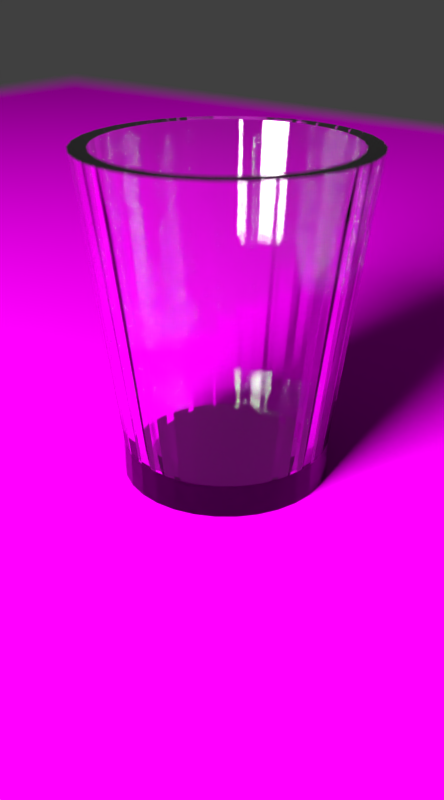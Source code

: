 # Source: Glass.blend  (saved by Blender 2.78.0; exported with 4.5.12 LTS)
import bpy
from mathutils import Matrix  # noqa: F401  (used for matrix-valued properties, if any)

bpy.ops.wm.read_factory_settings(use_empty=True)
scene = bpy.context.scene
scene.name = 'Scene'

# ---- collections
col_collection_1 = bpy.data.collections.new('Collection 1'); scene.collection.children.link(col_collection_1)

# ---- images (referenced by path relative to the original .blend; pixels are not part of the script)
import os
ASSET_DIR = os.environ.get("B2B_ASSET_DIR", "")  # directory of the original .blend (textures are referenced by path, not embedded)
HERE = os.path.dirname(os.path.abspath(__file__))  # packed textures are extracted next to this script under _unpacked/

def load_image(name, relpath, width, height, colorspace="sRGB"):
    """Load a texture the original file referenced (path relative to the .blend, or extracted next to this script)."""
    p = next((c for c in (os.path.join(HERE, relpath), os.path.join(ASSET_DIR, relpath)) if relpath and os.path.exists(c)), "")
    if p:
        img = bpy.data.images.load(p, check_existing=True)
        img.name = name
    else:  # same state as the original file: an image datablock whose file is absent (Cycles renders it pink)
        img = bpy.data.images.new(name, width, height)
        img.source = "FILE"
        img.filepath = "//" + (relpath or name)
    img.colorspace_settings.name = colorspace
    return img
img_woodflooring066_col_1k_jpg = load_image('WoodFlooring066_COL_1K.jpg', 'WoodFlooring066_COL_1K.jpg', 1024, 1024, 'sRGB')

# ---- materials (node trees are filled in below, after node groups)
mat_material_001 = bpy.data.materials.new('Material.001')
mat_material_001.alpha_threshold = 0.0
mat_material_001.roughness = 0.5
mat_glass = bpy.data.materials.new('Glass')
mat_glass.alpha_threshold = 0.0
mat_glass.roughness = 0.5
mat_wooden_floor = bpy.data.materials.new('wooden_floor')
mat_wooden_floor.alpha_threshold = 0.0
mat_wooden_floor.roughness = 0.5

# ---- material node trees
mat_material_001.use_nodes = True; mat_material_001.node_tree.nodes.clear()
_N = mat_material_001.node_tree.nodes; _L = mat_material_001.node_tree.links
n0 = _N.new('ShaderNodeOutputMaterial'); n0.name = 'Material Output'; n0.location = (300, 300)
n1 = _N.new('ShaderNodeEmission'); n1.name = 'Emission'; n1.location = (23, 317)
n1.inputs[0].default_value = (0.8, 0.8, 0.8, 1.0)
n1.inputs[1].default_value = 50.2
_L.new(n1.outputs[0], n0.inputs[0])
n0.is_active_output = True
mat_glass.use_nodes = True; mat_glass.node_tree.nodes.clear()
_N = mat_glass.node_tree.nodes; _L = mat_glass.node_tree.links
n0 = _N.new('ShaderNodeOutputMaterial'); n0.name = 'Material Output'; n0.location = (693, 296)
n1 = _N.new('ShaderNodeBsdfAnisotropic'); n1.name = 'Glossy BSDF'; n1.location = (24, 134)
n1.distribution = 'GGX'
n1.inputs[1].default_value = 0.2041
n2 = _N.new('ShaderNodeMixShader'); n2.name = 'Mix Shader'; n2.location = (248, 269)
n3 = _N.new('ShaderNodeMixShader'); n3.name = 'Mix Shader.001'; n3.location = (457, 430)
n3.inputs[0].default_value = 0.95
n4 = _N.new('ShaderNodeBsdfGlass'); n4.name = 'Glass BSDF'; n4.location = (23, 324)
n4.distribution = 'BECKMANN'
n4.inputs[1].default_value = 0.08416
n4.inputs[2].default_value = 1.41
n5 = _N.new('ShaderNodeBsdfTransparent'); n5.name = 'Transparent BSDF'; n5.location = (22, 534)
n6 = _N.new('ShaderNodeFresnel'); n6.name = 'Fresnel'; n6.location = (21, 438)
n6.inputs[0].default_value = 1.45
n7 = _N.new('ShaderNodeBsdfGlass'); n7.name = 'Glass BSDF.001'; n7.location = (344, 94)
n7.distribution = 'BECKMANN'
n7.inputs[2].default_value = 1.45
_L.new(n4.outputs[0], n2.inputs[1])
_L.new(n1.outputs[0], n2.inputs[2])
_L.new(n5.outputs[0], n3.inputs[1])
_L.new(n2.outputs[0], n3.inputs[2])
_L.new(n6.outputs[0], n2.inputs[0])
_L.new(n7.outputs[0], n0.inputs[0])
n0.is_active_output = True
mat_wooden_floor.use_nodes = True; mat_wooden_floor.node_tree.nodes.clear()
_N = mat_wooden_floor.node_tree.nodes; _L = mat_wooden_floor.node_tree.links
n0 = _N.new('ShaderNodeOutputMaterial'); n0.name = 'Material Output'; n0.location = (300, 300)
n1 = _N.new('ShaderNodeBsdfDiffuse'); n1.name = 'Diffuse BSDF'; n1.location = (39, 307)
n2 = _N.new('ShaderNodeTexImage'); n2.name = 'Image Texture'; n2.location = (-237, 355)
n2.width = 140
n2.image = img_woodflooring066_col_1k_jpg
_L.new(n1.outputs[0], n0.inputs[0])
_L.new(n2.outputs[0], n1.inputs[0])
n0.is_active_output = True

# ---- world
world_world = bpy.data.worlds.new('World'); scene.world = world_world
world_world.color = (0.05088, 0.05088, 0.05088)
world_world.use_sun_shadow = False
world_world.sun_shadow_jitter_overblur = 0.0
world_world.cycles.sampling_method = 'NONE'
world_world.cycles.sample_map_resolution = 256

# ---- cameras
cam_camera = bpy.data.cameras.new('Camera')
cam_camera.clip_end = 100.0
cam_camera.lens = 36.43
cam_camera.sensor_width = 32.0
cam_camera.sensor_height = 18.0
cam_camera.display_size = 2.0
cam_camera.dof.use_dof = True
cam_camera.dof.focus_distance = 0.0
cam_camera.dof.aperture_fstop = 6.072

# ---- meshes
me_plane_001 = bpy.data.meshes.new('Plane.001')
me_plane_001.from_pydata([(-1.0, -1.0, 0.0), (1.0, -1.0, 0.0), (-1.0, 1.0, 0.0), (1.0, 1.0, 0.0)], [], [(0, 1, 3, 2)])
me_plane_001.materials.append(mat_material_001)
me_plane_001.use_remesh_preserve_volume = False
me_plane_001.use_remesh_preserve_attributes = False
me_plane_001.use_mirror_vertex_groups = False
me_plane_001.update()
me_cylinder = bpy.data.meshes.new('Cylinder')
me_cylinder.from_pydata([(0.0, 0.03, -0.03679), (-2.715e-09, 0.03521, 0.045), (0.005853, 0.02942, -0.03679), (0.00687, 0.03454, 0.045), (0.01148, 0.02772, -0.03679), (0.01348, 0.03253, 0.045), (0.01667, 0.02494, -0.03679), (0.01956, 0.02928, 0.045), (0.02121, 0.02121, -0.03679), (0.0249, 0.0249, 0.045), (0.02494, 0.01667, -0.03679), (0.02928, 0.01956, 0.045), (0.02772, 0.01148, -0.03679), (0.03253, 0.01348, 0.045), (0.02942, 0.005853, -0.03679), (0.03454, 0.00687, 0.045), (0.03, 2.265e-09, -0.03679), (0.03521, -1.48e-09, 0.045), (0.02942, -0.005853, -0.03679), (0.03454, -0.00687, 0.045), (0.02772, -0.01148, -0.03679), (0.03253, -0.01348, 0.045), (0.02494, -0.01667, -0.03679), (0.02928, -0.01956, 0.045), (0.02121, -0.02121, -0.03679), (0.0249, -0.0249, 0.045), (0.01667, -0.02494, -0.03679), (0.01956, -0.02928, 0.045), (0.01148, -0.02772, -0.03679), (0.01348, -0.03253, 0.045), (0.005853, -0.02942, -0.03679), (0.00687, -0.03454, 0.045), (-9.775e-09, -0.03, -0.03679), (-1.301e-08, -0.03521, 0.045), (-0.005853, -0.02942, -0.03679), (-0.00687, -0.03454, 0.045), (-0.01148, -0.02772, -0.03679), (-0.01348, -0.03253, 0.045), (-0.01667, -0.02494, -0.03679), (-0.01956, -0.02928, 0.045), (-0.02121, -0.02121, -0.03679), (-0.0249, -0.0249, 0.045), (-0.02494, -0.01667, -0.03679), (-0.02928, -0.01956, 0.045), (-0.02772, -0.01148, -0.03679), (-0.03253, -0.01348, 0.045), (-0.02942, -0.005853, -0.03679), (-0.03454, -0.00687, 0.045), (-0.03, 2.897e-08, -0.03679), (-0.03521, 3.077e-08, 0.045), (-0.02942, 0.005853, -0.03679), (-0.03454, 0.00687, 0.045), (-0.02772, 0.01148, -0.03679), (-0.03253, 0.01348, 0.045), (-0.02494, 0.01667, -0.03679), (-0.02928, 0.01956, 0.045), (-0.02121, 0.02121, -0.03679), (-0.0249, 0.0249, 0.045), (-0.01667, 0.02494, -0.03679), (-0.01956, 0.02928, 0.045), (-0.01148, 0.02772, -0.03679), (-0.01348, 0.03253, 0.045), (-0.005853, 0.02942, -0.03679), (-0.00687, 0.03454, 0.045), (-1.142e-09, 0.02725, -0.04762), (0.005317, 0.02673, -0.04762), (0.01043, 0.02518, -0.04762), (0.01514, 0.02266, -0.04762), (0.01927, 0.01927, -0.04762), (0.02266, 0.01514, -0.04762), (0.02518, 0.01043, -0.04762), (0.02673, 0.005317, -0.04762), (0.02725, 1.833e-09, -0.04762), (0.02673, -0.005317, -0.04762), (0.02518, -0.01043, -0.04762), (0.02266, -0.01514, -0.04762), (0.01927, -0.01927, -0.04762), (0.01514, -0.02266, -0.04762), (0.01043, -0.02518, -0.04762), (0.005317, -0.02673, -0.04762), (-8.911e-09, -0.02725, -0.04762), (-0.005317, -0.02673, -0.04762), (-0.01043, -0.02518, -0.04762), (-0.01514, -0.02266, -0.04762), (-0.01927, -0.01927, -0.04762), (-0.02266, -0.01514, -0.04762), (-0.02518, -0.01043, -0.04762), (-0.02673, -0.005317, -0.04762), (-0.02725, 2.635e-08, -0.04762), (-0.02673, 0.005317, -0.04762), (-0.02518, 0.01043, -0.04762), (-0.02266, 0.01514, -0.04762), (-0.01927, 0.01927, -0.04762), (-0.01514, 0.02266, -0.04762), (-0.01043, 0.02518, -0.04762), (-0.005317, 0.02673, -0.04762), (0.007832, 0.03938, 0.045), (-1.127e-09, 0.04015, 0.045), (0.01536, 0.03709, 0.045), (0.0223, 0.03338, 0.045), (0.02839, 0.02839, 0.045), (0.03338, 0.0223, 0.045), (0.03709, 0.01536, 0.045), (0.03938, 0.007832, 0.045), (0.04015, -3.357e-10, 0.045), (0.03938, -0.007832, 0.045), (0.03709, -0.01536, 0.045), (0.03338, -0.0223, 0.045), (0.02839, -0.02839, 0.045), (0.0223, -0.03338, 0.045), (0.01536, -0.03709, 0.045), (0.007832, -0.03938, 0.045), (-1.421e-08, -0.04015, 0.045), (-0.007832, -0.03938, 0.045), (-0.01536, -0.03709, 0.045), (-0.0223, -0.03338, 0.045), (-0.02839, -0.02839, 0.045), (-0.03338, -0.0223, 0.045), (-0.03709, -0.01536, 0.045), (-0.03938, -0.007832, 0.045), (-0.04015, 3.54e-08, 0.045), (-0.03938, 0.007832, 0.045), (-0.03709, 0.01536, 0.045), (-0.03338, 0.0223, 0.045), (-0.02839, 0.02839, 0.045), (-0.0223, 0.03338, 0.045), (-0.01536, 0.03709, 0.045), (-0.007832, 0.03938, 0.045), (-1.962e-10, 0.01954, -0.04001), (0.003811, 0.01916, -0.04001), (0.007476, 0.01805, -0.04001), (0.01085, 0.01624, -0.04001), (0.01381, 0.01381, -0.04001), (0.01624, 0.01085, -0.04001), (0.01805, 0.007476, -0.04001), (0.01916, 0.003811, -0.04001), (0.01954, 1.814e-09, -0.04001), (0.01916, -0.003811, -0.04001), (0.01805, -0.007476, -0.04001), (0.01624, -0.01085, -0.04001), (0.01381, -0.01381, -0.04001), (0.01085, -0.01624, -0.04001), (0.007476, -0.01805, -0.04001), (0.003811, -0.01916, -0.04001), (-5.154e-09, -0.01954, -0.04001), (-0.003811, -0.01916, -0.04001), (-0.007476, -0.01805, -0.04001), (-0.01085, -0.01624, -0.04001), (-0.01381, -0.01381, -0.04001), (-0.01624, -0.01085, -0.04001), (-0.01805, -0.007476, -0.04001), (-0.01916, -0.003811, -0.04001), (-0.01954, 2.02e-08, -0.04001), (-0.01916, 0.003811, -0.04001), (-0.01805, 0.007476, -0.04001), (-0.01624, 0.01085, -0.04001), (-0.01381, 0.01381, -0.04001), (-0.01085, 0.01624, -0.04001), (-0.007476, 0.01805, -0.04001), (-0.003811, 0.01916, -0.04001), (-4.164e-11, 0.03037, -0.03346), (0.005926, 0.02979, -0.03346), (0.01162, 0.02806, -0.03346), (0.01688, 0.02526, -0.03346), (0.02148, 0.02148, -0.03346), (0.02526, 0.01688, -0.03346), (0.02806, 0.01162, -0.03346), (0.02979, 0.005926, -0.03346), (0.03037, 2.169e-09, -0.03346), (0.02979, -0.005926, -0.03346), (0.02806, -0.01162, -0.03346), (0.02526, -0.01688, -0.03346), (0.02148, -0.02148, -0.03346), (0.01688, -0.02526, -0.03346), (0.01162, -0.02806, -0.03346), (0.005926, -0.02979, -0.03346), (-9.939e-09, -0.03037, -0.03346), (-0.005926, -0.02979, -0.03346), (-0.01162, -0.02806, -0.03346), (-0.01688, -0.02526, -0.03346), (-0.02148, -0.02148, -0.03346), (-0.02526, -0.01688, -0.03346), (-0.02806, -0.01162, -0.03346), (-0.02979, -0.005926, -0.03346), (-0.03037, 2.921e-08, -0.03346), (-0.02979, 0.005926, -0.03346), (-0.02806, 0.01162, -0.03346), (-0.02526, 0.01688, -0.03346), (-0.02148, 0.02148, -0.03346), (-0.01688, 0.02526, -0.03346), (-0.01162, 0.02806, -0.03346), (-0.005926, 0.02979, -0.03346), (0.01667, 0.02494, -0.04091), (0.01148, 0.02772, -0.04091), (0.02121, -0.02121, -0.04091), (0.02494, -0.01667, -0.04091), (-0.02494, -0.01667, -0.04091), (-0.02121, -0.02121, -0.04091), (-0.01148, 0.02772, -0.04091), (-0.01667, 0.02494, -0.04091), (0.03, 2.265e-09, -0.04091), (0.02942, 0.005853, -0.04091), (-0.005853, -0.02942, -0.04091), (-9.775e-09, -0.03, -0.04091), (-0.02772, 0.01148, -0.04091), (-0.02942, 0.005853, -0.04091), (0.02121, 0.02121, -0.04091), (0.01667, -0.02494, -0.04091), (-0.02772, -0.01148, -0.04091), (-0.005853, 0.02942, -0.04091), (0.02942, -0.005853, -0.04091), (-0.01148, -0.02772, -0.04091), (-0.02494, 0.01667, -0.04091), (0.02494, 0.01667, -0.04091), (0.01148, -0.02772, -0.04091), (-0.02942, -0.005853, -0.04091), (0.005853, 0.02942, -0.04091), (0.0, 0.03, -0.04091), (0.02772, -0.01148, -0.04091), (-0.01667, -0.02494, -0.04091), (-0.02121, 0.02121, -0.04091), (0.02772, 0.01148, -0.04091), (0.005853, -0.02942, -0.04091), (-0.03, 2.897e-08, -0.04091), (0.01667, 0.02494, -0.0453), (0.02121, -0.02121, -0.0453), (-0.02494, -0.01667, -0.0453), (-0.01148, 0.02772, -0.0453), (0.03, 2.265e-09, -0.0453), (-0.005853, -0.02942, -0.0453), (-0.02772, 0.01148, -0.0453), (0.02121, 0.02121, -0.0453), (0.01667, -0.02494, -0.0453), (-0.02772, -0.01148, -0.0453), (-0.005853, 0.02942, -0.0453), (0.02942, -0.005853, -0.0453), (-0.01148, -0.02772, -0.0453), (-0.02494, 0.01667, -0.0453), (0.02494, 0.01667, -0.0453), (0.01148, -0.02772, -0.0453), (-0.02942, -0.005853, -0.0453), (0.005853, 0.02942, -0.0453), (0.02772, -0.01148, -0.0453), (-0.01667, -0.02494, -0.0453), (-0.02121, 0.02121, -0.0453), (0.02772, 0.01148, -0.0453), (0.005853, -0.02942, -0.0453), (-0.03, 2.897e-08, -0.0453), (0.01148, 0.02772, -0.0453), (0.02494, -0.01667, -0.0453), (-0.02121, -0.02121, -0.0453), (-0.01667, 0.02494, -0.0453), (0.02942, 0.005853, -0.0453), (-9.775e-09, -0.03, -0.0453), (-0.02942, 0.005853, -0.0453), (0.0, 0.03, -0.0453), (-1.098e-09, 0.03989, 0.04268), (0.007781, 0.03912, 0.04268), (0.01526, 0.03685, 0.04268), (0.02216, 0.03316, 0.04268), (0.0282, 0.0282, 0.04268), (0.03316, 0.02216, 0.04268), (0.03685, 0.01526, 0.04268), (0.03912, 0.007781, 0.04268), (0.03989, -2.686e-10, 0.04268), (0.03912, -0.007781, 0.04268), (0.03685, -0.01526, 0.04268), (0.03316, -0.02216, 0.04268), (0.0282, -0.0282, 0.04268), (0.02216, -0.03316, 0.04268), (0.01526, -0.03685, 0.04268), (0.007781, -0.03912, 0.04268), (-1.409e-08, -0.03989, 0.04268), (-0.007781, -0.03912, 0.04268), (-0.01526, -0.03685, 0.04268), (-0.02216, -0.03316, 0.04268), (-0.0282, -0.0282, 0.04268), (-0.03316, -0.02216, 0.04268), (-0.03685, -0.01526, 0.04268), (-0.03912, -0.007781, 0.04268), (-0.03989, 3.523e-08, 0.04268), (-0.03912, 0.007781, 0.04268), (-0.03685, 0.01526, 0.04268), (-0.03316, 0.02216, 0.04268), (-0.0282, 0.0282, 0.04268), (-0.02216, 0.03316, 0.04268), (-0.01526, 0.03685, 0.04268), (-0.007781, 0.03912, 0.04268), (-1.667e-09, 0.03847, 0.045), (0.007505, 0.03773, 0.045), (0.01472, 0.03554, 0.045), (0.02137, 0.03199, 0.045), (0.0272, 0.0272, 0.045), (0.03199, 0.02137, 0.045), (0.03554, 0.01472, 0.045), (0.03773, 0.007505, 0.045), (0.03847, -7.249e-10, 0.045), (0.03773, -0.007505, 0.045), (0.03554, -0.01472, 0.045), (0.03199, -0.02137, 0.045), (0.0272, -0.0272, 0.045), (0.02137, -0.03199, 0.045), (0.01472, -0.03554, 0.045), (0.007505, -0.03773, 0.045), (-1.38e-08, -0.03847, 0.045), (-0.007505, -0.03773, 0.045), (-0.01472, -0.03554, 0.045), (-0.02137, -0.03199, 0.045), (-0.0272, -0.0272, 0.045), (-0.03199, -0.02137, 0.045), (-0.03554, -0.01472, 0.045), (-0.03773, -0.007505, 0.045), (-0.03847, 3.382e-08, 0.045), (-0.03773, 0.007505, 0.045), (-0.03554, 0.01472, 0.045), (-0.03199, 0.02137, 0.045), (-0.0272, 0.0272, 0.045), (-0.02137, 0.03199, 0.045), (-0.01472, 0.03554, 0.045), (-0.007505, 0.03773, 0.045), (-2.109e-09, 0.0371, 0.045), (0.007237, 0.03638, 0.045), (0.0142, 0.03427, 0.045), (0.02061, 0.03084, 0.045), (0.02623, 0.02623, 0.045), (0.03084, 0.02061, 0.045), (0.03427, 0.0142, 0.045), (0.03638, 0.007237, 0.045), (0.0371, -1.044e-09, 0.045), (0.03638, -0.007237, 0.045), (0.03427, -0.0142, 0.045), (0.03084, -0.02061, 0.045), (0.02623, -0.02623, 0.045), (0.02061, -0.03084, 0.045), (0.0142, -0.03427, 0.045), (0.007237, -0.03638, 0.045), (-1.347e-08, -0.0371, 0.045), (-0.007237, -0.03638, 0.045), (-0.0142, -0.03427, 0.045), (-0.02061, -0.03084, 0.045), (-0.02623, -0.02623, 0.045), (-0.03084, -0.02061, 0.045), (-0.03427, -0.0142, 0.045), (-0.03638, -0.007237, 0.045), (-0.0371, 3.253e-08, 0.045), (-0.03638, 0.007237, 0.045), (-0.03427, 0.0142, 0.045), (-0.03084, 0.02061, 0.045), (-0.02623, 0.02623, 0.045), (-0.02061, 0.03084, 0.045), (-0.0142, 0.03427, 0.045), (-0.007237, 0.03638, 0.045), (0.004751, 0.02388, -0.04001), (-1.943e-10, 0.02435, -0.04001), (0.009319, 0.0225, -0.04001), (0.01353, 0.02025, -0.04001), (0.01722, 0.01722, -0.04001), (0.02025, 0.01353, -0.04001), (0.0225, 0.009319, -0.04001), (0.02388, 0.004751, -0.04001), (0.02435, 1.562e-09, -0.04001), (0.02388, -0.004751, -0.04001), (0.0225, -0.009319, -0.04001), (0.02025, -0.01353, -0.04001), (0.01722, -0.01722, -0.04001), (0.01353, -0.02025, -0.04001), (0.009319, -0.0225, -0.04001), (0.004751, -0.02388, -0.04001), (-7.313e-09, -0.02435, -0.04001), (-0.004751, -0.02388, -0.04001), (-0.009319, -0.0225, -0.04001), (-0.01353, -0.02025, -0.04001), (-0.01722, -0.01722, -0.04001), (-0.02025, -0.01353, -0.04001), (-0.0225, -0.009319, -0.04001), (-0.02388, -0.004751, -0.04001), (-0.02435, 2.386e-08, -0.04001), (-0.02388, 0.004751, -0.04001), (-0.0225, 0.009319, -0.04001), (-0.02025, 0.01353, -0.04001), (-0.01722, 0.01722, -0.04001), (-0.01353, 0.02025, -0.04001), (-0.009319, 0.0225, -0.04001), (-0.004751, 0.02388, -0.04001), (0.0, 0.03, -0.04762), (0.005853, 0.02942, -0.04762), (0.01148, 0.02772, -0.04762), (0.01667, 0.02494, -0.04762), (0.02121, 0.02121, -0.04762), (0.02494, 0.01667, -0.04762), (0.02772, 0.01148, -0.04762), (0.02942, 0.005853, -0.04762), (0.03, 2.265e-09, -0.04762), (0.02942, -0.005853, -0.04762), (0.02772, -0.01148, -0.04762), (0.02494, -0.01667, -0.04762), (0.02121, -0.02121, -0.04762), (0.01667, -0.02494, -0.04762), (0.01148, -0.02772, -0.04762), (0.005853, -0.02942, -0.04762), (-9.775e-09, -0.03, -0.04762), (-0.005853, -0.02942, -0.04762), (-0.01148, -0.02772, -0.04762), (-0.01667, -0.02494, -0.04762), (-0.02121, -0.02121, -0.04762), (-0.02494, -0.01667, -0.04762), (-0.02772, -0.01148, -0.04762), (-0.02942, -0.005853, -0.04762), (-0.03, 2.897e-08, -0.04762), (-0.02942, 0.005853, -0.04762), (-0.02772, 0.01148, -0.04762), (-0.02494, 0.01667, -0.04762), (-0.02121, 0.02121, -0.04762), (-0.01667, 0.02494, -0.04762), (-0.01148, 0.02772, -0.04762), (-0.005853, 0.02942, -0.04762)], [], [(256, 97, 96, 257), (257, 96, 98, 258), (258, 98, 99, 259), (259, 99, 100, 260), (260, 100, 101, 261), (261, 101, 102, 262), (262, 102, 103, 263), (263, 103, 104, 264), (264, 104, 105, 265), (265, 105, 106, 266), (266, 106, 107, 267), (267, 107, 108, 268), (268, 108, 109, 269), (269, 109, 110, 270), (270, 110, 111, 271), (271, 111, 112, 272), (272, 112, 113, 273), (273, 113, 114, 274), (274, 114, 115, 275), (275, 115, 116, 276), (276, 116, 117, 277), (277, 117, 118, 278), (278, 118, 119, 279), (279, 119, 120, 280), (280, 120, 121, 281), (281, 121, 122, 282), (282, 122, 123, 283), (283, 123, 124, 284), (284, 124, 125, 285), (285, 125, 126, 286), (45, 43, 373, 374), (286, 126, 127, 287), (287, 127, 97, 256), (248, 224, 387, 386), (64, 65, 66, 67, 68, 69, 70, 71, 72, 73, 74, 75, 76, 77, 78, 79, 80, 81, 82, 83, 84, 85, 86, 87, 88, 89, 90, 91, 92, 93, 94, 95), (249, 225, 396, 395), (250, 226, 405, 404), (251, 227, 414, 413), (252, 228, 392, 391), (253, 229, 401, 400), (254, 230, 410, 409), (224, 231, 388, 387), (225, 232, 397, 396), (226, 233, 406, 405), (227, 234, 415, 414), (228, 235, 393, 392), (229, 236, 402, 401), (230, 237, 411, 410), (231, 238, 389, 388), (232, 239, 398, 397), (233, 240, 407, 406), (255, 241, 385, 384), (234, 255, 384, 415), (235, 242, 394, 393), (236, 243, 403, 402), (237, 244, 412, 411), (238, 245, 390, 389), (239, 246, 399, 398), (240, 247, 408, 407), (241, 248, 386, 385), (242, 249, 395, 394), (243, 250, 404, 403), (244, 251, 413, 412), (245, 252, 391, 390), (246, 253, 400, 399), (247, 254, 409, 408), (288, 289, 96, 97), (289, 290, 98, 96), (290, 291, 99, 98), (291, 292, 100, 99), (292, 293, 101, 100), (293, 294, 102, 101), (294, 295, 103, 102), (295, 296, 104, 103), (296, 297, 105, 104), (297, 298, 106, 105), (298, 299, 107, 106), (299, 300, 108, 107), (300, 301, 109, 108), (301, 302, 110, 109), (302, 303, 111, 110), (303, 304, 112, 111), (304, 305, 113, 112), (305, 306, 114, 113), (306, 307, 115, 114), (307, 308, 116, 115), (308, 309, 117, 116), (309, 310, 118, 117), (310, 311, 119, 118), (311, 312, 120, 119), (312, 313, 121, 120), (313, 314, 122, 121), (314, 315, 123, 122), (315, 316, 124, 123), (316, 317, 125, 124), (317, 318, 126, 125), (318, 319, 127, 126), (319, 288, 97, 127), (129, 128, 159, 158, 157, 156, 155, 154, 153, 152, 151, 150, 149, 148, 147, 146, 145, 144, 143, 142, 141, 140, 139, 138, 137, 136, 135, 134, 133, 132, 131, 130), (19, 17, 360, 361), (47, 45, 374, 375), (21, 19, 361, 362), (49, 47, 375, 376), (23, 21, 362, 363), (51, 49, 376, 377), (25, 23, 363, 364), (53, 51, 377, 378), (27, 25, 364, 365), (55, 53, 378, 379), (29, 27, 365, 366), (3, 1, 353, 352), (57, 55, 379, 380), (31, 29, 366, 367), (5, 3, 352, 354), (59, 57, 380, 381), (33, 31, 367, 368), (7, 5, 354, 355), (61, 59, 381, 382), (35, 33, 368, 369), (9, 7, 355, 356), (63, 61, 382, 383), (37, 35, 369, 370), (11, 9, 356, 357), (1, 63, 383, 353), (39, 37, 370, 371), (13, 11, 357, 358), (41, 39, 371, 372), (15, 13, 358, 359), (43, 41, 372, 373), (17, 15, 359, 360), (62, 191, 160, 0), (60, 190, 191, 62), (58, 189, 190, 60), (56, 188, 189, 58), (54, 187, 188, 56), (52, 186, 187, 54), (50, 185, 186, 52), (48, 184, 185, 50), (46, 183, 184, 48), (44, 182, 183, 46), (42, 181, 182, 44), (40, 180, 181, 42), (38, 179, 180, 40), (36, 178, 179, 38), (34, 177, 178, 36), (32, 176, 177, 34), (30, 175, 176, 32), (28, 174, 175, 30), (26, 173, 174, 28), (24, 172, 173, 26), (22, 171, 172, 24), (20, 170, 171, 22), (18, 169, 170, 20), (16, 168, 169, 18), (14, 167, 168, 16), (12, 166, 167, 14), (10, 165, 166, 12), (8, 164, 165, 10), (6, 163, 164, 8), (4, 162, 163, 6), (2, 161, 162, 4), (0, 160, 161, 2), (48, 50, 205, 223), (30, 32, 203, 222), (12, 14, 201, 221), (56, 58, 199, 220), (38, 40, 197, 219), (20, 22, 195, 218), (2, 4, 193, 216), (46, 48, 223, 215), (28, 30, 222, 214), (10, 12, 221, 213), (54, 56, 220, 212), (36, 38, 219, 211), (18, 20, 218, 210), (62, 0, 217, 209), (0, 2, 216, 217), (44, 46, 215, 208), (26, 28, 214, 207), (8, 10, 213, 206), (52, 54, 212, 204), (34, 36, 211, 202), (16, 18, 210, 200), (60, 62, 209, 198), (42, 44, 208, 196), (24, 26, 207, 194), (6, 8, 206, 192), (50, 52, 204, 205), (32, 34, 202, 203), (14, 16, 200, 201), (58, 60, 198, 199), (40, 42, 196, 197), (22, 24, 194, 195), (4, 6, 192, 193), (223, 205, 254, 247), (222, 203, 253, 246), (221, 201, 252, 245), (220, 199, 251, 244), (219, 197, 250, 243), (218, 195, 249, 242), (216, 193, 248, 241), (215, 223, 247, 240), (214, 222, 246, 239), (213, 221, 245, 238), (212, 220, 244, 237), (211, 219, 243, 236), (210, 218, 242, 235), (209, 217, 255, 234), (217, 216, 241, 255), (208, 215, 240, 233), (207, 214, 239, 232), (206, 213, 238, 231), (204, 212, 237, 230), (202, 211, 236, 229), (200, 210, 235, 228), (198, 209, 234, 227), (196, 208, 233, 226), (194, 207, 232, 225), (192, 206, 231, 224), (205, 204, 230, 254), (203, 202, 229, 253), (201, 200, 228, 252), (199, 198, 227, 251), (197, 196, 226, 250), (195, 194, 225, 249), (193, 192, 224, 248), (191, 287, 256, 160), (190, 286, 287, 191), (189, 285, 286, 190), (188, 284, 285, 189), (187, 283, 284, 188), (186, 282, 283, 187), (185, 281, 282, 186), (184, 280, 281, 185), (183, 279, 280, 184), (182, 278, 279, 183), (181, 277, 278, 182), (180, 276, 277, 181), (179, 275, 276, 180), (178, 274, 275, 179), (177, 273, 274, 178), (176, 272, 273, 177), (175, 271, 272, 176), (174, 270, 271, 175), (173, 269, 270, 174), (172, 268, 269, 173), (171, 267, 268, 172), (170, 266, 267, 171), (169, 265, 266, 170), (168, 264, 265, 169), (167, 263, 264, 168), (166, 262, 263, 167), (165, 261, 262, 166), (164, 260, 261, 165), (163, 259, 260, 164), (162, 258, 259, 163), (161, 257, 258, 162), (160, 256, 257, 161), (351, 320, 288, 319), (350, 351, 319, 318), (349, 350, 318, 317), (348, 349, 317, 316), (347, 348, 316, 315), (346, 347, 315, 314), (345, 346, 314, 313), (344, 345, 313, 312), (343, 344, 312, 311), (342, 343, 311, 310), (341, 342, 310, 309), (340, 341, 309, 308), (339, 340, 308, 307), (338, 339, 307, 306), (337, 338, 306, 305), (336, 337, 305, 304), (335, 336, 304, 303), (334, 335, 303, 302), (333, 334, 302, 301), (332, 333, 301, 300), (331, 332, 300, 299), (330, 331, 299, 298), (329, 330, 298, 297), (328, 329, 297, 296), (327, 328, 296, 295), (326, 327, 295, 294), (325, 326, 294, 293), (324, 325, 293, 292), (323, 324, 292, 291), (322, 323, 291, 290), (321, 322, 290, 289), (320, 321, 289, 288), (1, 3, 321, 320), (3, 5, 322, 321), (5, 7, 323, 322), (7, 9, 324, 323), (9, 11, 325, 324), (11, 13, 326, 325), (13, 15, 327, 326), (15, 17, 328, 327), (17, 19, 329, 328), (19, 21, 330, 329), (21, 23, 331, 330), (23, 25, 332, 331), (25, 27, 333, 332), (27, 29, 334, 333), (29, 31, 335, 334), (31, 33, 336, 335), (33, 35, 337, 336), (35, 37, 338, 337), (37, 39, 339, 338), (39, 41, 340, 339), (41, 43, 341, 340), (43, 45, 342, 341), (45, 47, 343, 342), (47, 49, 344, 343), (49, 51, 345, 344), (51, 53, 346, 345), (53, 55, 347, 346), (55, 57, 348, 347), (57, 59, 349, 348), (59, 61, 350, 349), (61, 63, 351, 350), (63, 1, 320, 351), (128, 129, 352, 353), (129, 130, 354, 352), (130, 131, 355, 354), (131, 132, 356, 355), (132, 133, 357, 356), (133, 134, 358, 357), (134, 135, 359, 358), (135, 136, 360, 359), (136, 137, 361, 360), (137, 138, 362, 361), (138, 139, 363, 362), (139, 140, 364, 363), (140, 141, 365, 364), (141, 142, 366, 365), (142, 143, 367, 366), (143, 144, 368, 367), (144, 145, 369, 368), (145, 146, 370, 369), (146, 147, 371, 370), (147, 148, 372, 371), (148, 149, 373, 372), (149, 150, 374, 373), (150, 151, 375, 374), (151, 152, 376, 375), (152, 153, 377, 376), (153, 154, 378, 377), (154, 155, 379, 378), (155, 156, 380, 379), (156, 157, 381, 380), (157, 158, 382, 381), (158, 159, 383, 382), (159, 128, 353, 383), (65, 64, 384, 385), (66, 65, 385, 386), (67, 66, 386, 387), (68, 67, 387, 388), (69, 68, 388, 389), (70, 69, 389, 390), (71, 70, 390, 391), (72, 71, 391, 392), (73, 72, 392, 393), (74, 73, 393, 394), (75, 74, 394, 395), (76, 75, 395, 396), (77, 76, 396, 397), (78, 77, 397, 398), (79, 78, 398, 399), (80, 79, 399, 400), (81, 80, 400, 401), (82, 81, 401, 402), (83, 82, 402, 403), (84, 83, 403, 404), (85, 84, 404, 405), (86, 85, 405, 406), (87, 86, 406, 407), (88, 87, 407, 408), (89, 88, 408, 409), (90, 89, 409, 410), (91, 90, 410, 411), (92, 91, 411, 412), (93, 92, 412, 413), (94, 93, 413, 414), (95, 94, 414, 415), (64, 95, 415, 384)])
me_cylinder.materials.append(mat_glass)
me_cylinder.use_remesh_preserve_volume = False
me_cylinder.use_remesh_preserve_attributes = False
me_cylinder.use_mirror_vertex_groups = False
me_cylinder.update()
me_plane = bpy.data.meshes.new('Plane')
me_plane.from_pydata([(-1.0, -1.0, 0.0), (1.0, -1.0, 0.0), (-1.0, 1.0, 0.0), (1.0, 1.0, 0.0)], [], [(0, 1, 3, 2)])
_uv = me_plane.uv_layers.new(name='UVMap')
_uv.uv.foreach_set('vector', [0.0001, 9.998e-05, 0.9999, 9.998e-05, 0.9999, 0.9999, 9.998e-05, 0.9999])
me_plane.materials.append(mat_wooden_floor)
me_plane.use_remesh_preserve_volume = False
me_plane.use_remesh_preserve_attributes = False
me_plane.use_mirror_vertex_groups = False
me_plane.update()

# ---- objects
ob_plane_001 = bpy.data.objects.new('Plane.001', me_plane_001)
ob_glass = bpy.data.objects.new('Glass', me_cylinder)
ob_camera = bpy.data.objects.new('Camera', cam_camera)
ob_plane = bpy.data.objects.new('Plane', me_plane)

# ---- transforms, parenting, visibility, modifiers, constraints
ob_plane_001.location = (0.6031, 0.01312, 0.2665)
ob_plane_001.rotation_euler = (-0.0, -1.571, 0.0)
ob_plane_001.scale = (0.2432, 0.1311, 0.2432)
ob_plane_001.lineart.crease_threshold = 0.0
ob_glass.location = (0.0, 0.0, 0.04743)
ob_glass.lineart.crease_threshold = 0.0
ob_camera.location = (0.181, 0.1482, 0.1385)
ob_camera.rotation_euler = (1.102, -1.509e-05, -4.021)
ob_camera.scale = (0.2409, 0.2409, 0.2409)
ob_camera.lineart.crease_threshold = 0.0
ob_plane.location = (-0.1248, -0.2469, 0.0)
ob_plane.scale = (0.3977, 0.3977, 0.3977)
ob_plane.lineart.crease_threshold = 0.0
cam_camera.dof.focus_object = ob_glass

# ---- collection membership
col_collection_1.objects.link(ob_plane_001)
col_collection_1.objects.link(ob_glass)
col_collection_1.objects.link(ob_camera)
col_collection_1.objects.link(ob_plane)

# ---- scene / render settings (as saved in the file)
scene.camera = ob_camera
scene.frame_start = 1; scene.frame_end = 1; scene.frame_set(32)
scene.render.engine = 'CYCLES'
scene.render.image_settings.color_depth = '16'
scene.render.resolution_x = 600
scene.render.dither_intensity = 0.0
scene.cycles.use_denoising = False
scene.cycles.samples = 500
scene.cycles.sampling_pattern = 'TABULATED_SOBOL'
scene.cycles.light_sampling_threshold = 0.0
scene.cycles.use_adaptive_sampling = False
scene.cycles.use_light_tree = False
scene.cycles.caustics_reflective = False
scene.cycles.caustics_refractive = False
scene.cycles.blur_glossy = 0.0
scene.cycles.glossy_bounces = 8
scene.cycles.pixel_filter_type = 'GAUSSIAN'
scene.cycles.sample_clamp_indirect = 0.0
scene.view_settings.view_transform = 'Standard'
bpy.context.view_layer.update()
